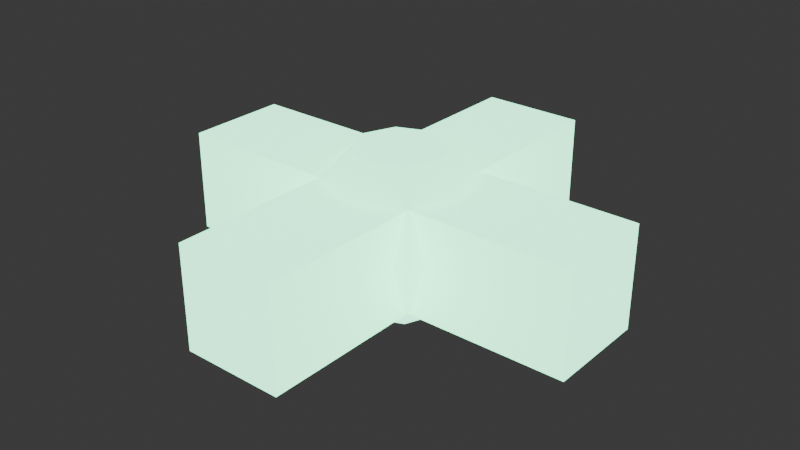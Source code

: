 # Source: enemy_healer.blend  (saved by Blender 4.3.34; exported with 4.5.12 LTS)
import bpy
from mathutils import Matrix  # noqa: F401  (used for matrix-valued properties, if any)

bpy.ops.wm.read_factory_settings(use_empty=True)
scene = bpy.context.scene
scene.name = 'Scene'

# ---- collections
col_collection = bpy.data.collections.new('Collection'); scene.collection.children.link(col_collection)

# ---- materials (node trees are filled in below, after node groups)
mat_enemymedic = bpy.data.materials.new('EnemyMedic')

# ---- material node trees
mat_enemymedic.use_nodes = True; mat_enemymedic.node_tree.nodes.clear()
_N = mat_enemymedic.node_tree.nodes; _L = mat_enemymedic.node_tree.links
n0 = _N.new('ShaderNodeBsdfPrincipled'); n0.name = 'Principled BSDF'; n0.location = (10, 300)
n0.inputs[0].default_value = (0.2, 1.0, 0.5, 1.0)
n0.inputs[27].default_value = (0.3, 1.0, 0.6, 1.0)
n0.inputs[28].default_value = 3.0
n1 = _N.new('ShaderNodeOutputMaterial'); n1.name = 'Material Output'; n1.location = (300, 300)
_L.new(n0.outputs[0], n1.inputs[0])
n1.is_active_output = True

# ---- world
world_world = bpy.data.worlds.new('World'); scene.world = world_world
world_world.use_nodes = True; world_world.node_tree.nodes.clear()
_N = world_world.node_tree.nodes; _L = world_world.node_tree.links
n0 = _N.new('ShaderNodeOutputWorld'); n0.name = 'World Output'; n0.location = (300, 300)
n1 = _N.new('ShaderNodeBackground'); n1.name = 'Background'; n1.location = (10, 300)
n1.inputs[0].default_value = (0.05088, 0.05088, 0.05088, 1.0)
_L.new(n1.outputs[0], n0.inputs[0])
n0.is_active_output = True
world_world.color = (0.05088, 0.05088, 0.05088)
world_world.sun_shadow_jitter_overblur = 0.0

# ---- meshes
me_cube_043 = bpy.data.meshes.new('Cube.043')
me_cube_043.from_pydata([(-0.075, -0.075, -0.075), (-0.075, -0.075, 0.075), (-0.075, 0.075, -0.075), (-0.075, 0.075, 0.075), (0.075, -0.075, -0.075), (0.075, -0.075, 0.075), (0.075, 0.075, -0.075), (0.075, 0.075, 0.075)], [], [(0, 1, 3, 2), (2, 3, 7, 6), (6, 7, 5, 4), (4, 5, 1, 0), (2, 6, 4, 0), (7, 3, 1, 5)])
_uv = me_cube_043.uv_layers.new(name='UVMap')
_uv.uv.foreach_set('vector', [0.375, 0.0, 0.625, 0.0, 0.625, 0.25, 0.375, 0.25, 0.375, 0.25, 0.625, 0.25, 0.625, 0.5, 0.375, 0.5, 0.375, 0.5, 0.625, 0.5, 0.625, 0.75, 0.375, 0.75, 0.375, 0.75, 0.625, 0.75, 0.625, 1.0, 0.375, 1.0, 0.125, 0.5, 0.375, 0.5, 0.375, 0.75, 0.125, 0.75, 0.625, 0.5, 0.875, 0.5, 0.875, 0.75, 0.625, 0.75])
me_cube_043.materials.append(mat_enemymedic)
me_cube_043.update()
me_cube_044 = bpy.data.meshes.new('Cube.044')
me_cube_044.from_pydata([(-0.075, -0.075, -0.075), (-0.075, -0.075, 0.075), (-0.075, 0.075, -0.075), (-0.075, 0.075, 0.075), (0.075, -0.075, -0.075), (0.075, -0.075, 0.075), (0.075, 0.075, -0.075), (0.075, 0.075, 0.075)], [], [(0, 1, 3, 2), (2, 3, 7, 6), (6, 7, 5, 4), (4, 5, 1, 0), (2, 6, 4, 0), (7, 3, 1, 5)])
_uv = me_cube_044.uv_layers.new(name='UVMap')
_uv.uv.foreach_set('vector', [0.375, 0.0, 0.625, 0.0, 0.625, 0.25, 0.375, 0.25, 0.375, 0.25, 0.625, 0.25, 0.625, 0.5, 0.375, 0.5, 0.375, 0.5, 0.625, 0.5, 0.625, 0.75, 0.375, 0.75, 0.375, 0.75, 0.625, 0.75, 0.625, 1.0, 0.375, 1.0, 0.125, 0.5, 0.375, 0.5, 0.375, 0.75, 0.125, 0.75, 0.625, 0.5, 0.875, 0.5, 0.875, 0.75, 0.625, 0.75])
me_cube_044.materials.append(mat_enemymedic)
me_cube_044.update()
me_sphere_047 = bpy.data.meshes.new('Sphere.047')
me_sphere_047.from_pydata([(0.02828, 0.02828, 0.06928), (0.04899, 0.04899, 0.04), (0.05657, 0.05657, 0.0), (0.04899, 0.04899, -0.04), (0.02828, 0.02828, -0.06928), (0.04, 0.0, 0.06928), (0.06928, 0.0, 0.04), (0.08, 0.0, 0.0), (0.06928, 0.0, -0.04), (0.04, 0.0, -0.06928), (0.02828, -0.02828, 0.06928), (0.04899, -0.04899, 0.04), (0.05657, -0.05657, 0.0), (0.04899, -0.04899, -0.04), (0.02828, -0.02828, -0.06928), (0.0, -0.04, 0.06928), (0.0, -0.06928, 0.04), (0.0, -0.08, 0.0), (0.0, -0.06928, -0.04), (0.0, -0.04, -0.06928), (0.0, 0.0, 0.08), (-0.02828, -0.02828, 0.06928), (-0.04899, -0.04899, 0.04), (-0.05657, -0.05657, 0.0), (-0.04899, -0.04899, -0.04), (-0.02828, -0.02828, -0.06928), (0.0, 0.0, -0.08), (-0.04, 0.0, 0.06928), (-0.06928, 0.0, 0.04), (-0.08, 0.0, 0.0), (-0.06928, 0.0, -0.04), (-0.04, 0.0, -0.06928), (-0.02828, 0.02828, 0.06928), (-0.04899, 0.04899, 0.04), (-0.05657, 0.05657, 0.0), (-0.04899, 0.04899, -0.04), (-0.02828, 0.02828, -0.06928), (0.0, 0.04, 0.06928), (0.0, 0.06928, 0.04), (0.0, 0.08, 0.0), (0.0, 0.06928, -0.04), (0.0, 0.04, -0.06928)], [], [(37, 20, 0), (26, 41, 4), (40, 39, 2, 3), (38, 37, 0, 1), (41, 40, 3, 4), (39, 38, 1, 2), (26, 4, 9), (3, 2, 7, 8), (1, 0, 5, 6), (4, 3, 8, 9), (2, 1, 6, 7), (0, 20, 5), (8, 7, 12, 13), (6, 5, 10, 11), (9, 8, 13, 14), (7, 6, 11, 12), (5, 20, 10), (26, 9, 14), (11, 10, 15, 16), (14, 13, 18, 19), (12, 11, 16, 17), (10, 20, 15), (26, 14, 19), (13, 12, 17, 18), (19, 18, 24, 25), (17, 16, 22, 23), (15, 20, 21), (26, 19, 25), (18, 17, 23, 24), (16, 15, 21, 22), (25, 24, 30, 31), (23, 22, 28, 29), (21, 20, 27), (26, 25, 31), (24, 23, 29, 30), (22, 21, 27, 28), (31, 30, 35, 36), (29, 28, 33, 34), (27, 20, 32), (26, 31, 36), (30, 29, 34, 35), (28, 27, 32, 33), (36, 35, 40, 41), (34, 33, 38, 39), (32, 20, 37), (26, 36, 41), (35, 34, 39, 40), (33, 32, 37, 38)])
_uv = me_sphere_047.uv_layers.new(name='UVMap')
_uv.uv.foreach_set('vector', [0.75, 0.8333, 0.6875, 1.0, 0.625, 0.8333, 0.6875, 5.96e-08, 0.75, 0.1667, 0.625, 0.1667, 0.75, 0.3333, 0.75, 0.5, 0.625, 0.5, 0.625, 0.3333, 0.75, 0.6667, 0.75, 0.8333, 0.625, 0.8333, 0.625, 0.6667, 0.75, 0.1667, 0.75, 0.3333, 0.625, 0.3333, 0.625, 0.1667, 0.75, 0.5, 0.75, 0.6667, 0.625, 0.6667, 0.625, 0.5, 0.5625, 5.96e-08, 0.625, 0.1667, 0.5, 0.1667, 0.625, 0.3333, 0.625, 0.5, 0.5, 0.5, 0.5, 0.3333, 0.625, 0.6667, 0.625, 0.8333, 0.5, 0.8333, 0.5, 0.6667, 0.625, 0.1667, 0.625, 0.3333, 0.5, 0.3333, 0.5, 0.1667, 0.625, 0.5, 0.625, 0.6667, 0.5, 0.6667, 0.5, 0.5, 0.625, 0.8333, 0.5625, 1.0, 0.5, 0.8333, 0.5, 0.3333, 0.5, 0.5, 0.375, 0.5, 0.375, 0.3333, 0.5, 0.6667, 0.5, 0.8333, 0.375, 0.8333, 0.375, 0.6667, 0.5, 0.1667, 0.5, 0.3333, 0.375, 0.3333, 0.375, 0.1667, 0.5, 0.5, 0.5, 0.6667, 0.375, 0.6667, 0.375, 0.5, 0.5, 0.8333, 0.4375, 1.0, 0.375, 0.8333, 0.4375, 5.96e-08, 0.5, 0.1667, 0.375, 0.1667, 0.375, 0.6667, 0.375, 0.8333, 0.25, 0.8333, 0.25, 0.6667, 0.375, 0.1667, 0.375, 0.3333, 0.25, 0.3333, 0.25, 0.1667, 0.375, 0.5, 0.375, 0.6667, 0.25, 0.6667, 0.25, 0.5, 0.375, 0.8333, 0.3125, 1.0, 0.25, 0.8333, 0.3125, 5.96e-08, 0.375, 0.1667, 0.25, 0.1667, 0.375, 0.3333, 0.375, 0.5, 0.25, 0.5, 0.25, 0.3333, 0.25, 0.1667, 0.25, 0.3333, 0.125, 0.3333, 0.125, 0.1667, 0.25, 0.5, 0.25, 0.6667, 0.125, 0.6667, 0.125, 0.5, 0.25, 0.8333, 0.1875, 1.0, 0.125, 0.8333, 0.1875, 5.96e-08, 0.25, 0.1667, 0.125, 0.1667, 0.25, 0.3333, 0.25, 0.5, 0.125, 0.5, 0.125, 0.3333, 0.25, 0.6667, 0.25, 0.8333, 0.125, 0.8333, 0.125, 0.6667, 0.125, 0.1667, 0.125, 0.3333, 0.0, 0.3333, 0.0, 0.1667, 0.125, 0.5, 0.125, 0.6667, 0.0, 0.6667, 0.0, 0.5, 0.125, 0.8333, 0.0625, 1.0, 0.0, 0.8333, 0.0625, 5.96e-08, 0.125, 0.1667, 0.0, 0.1667, 0.125, 0.3333, 0.125, 0.5, 0.0, 0.5, 0.0, 0.3333, 0.125, 0.6667, 0.125, 0.8333, 0.0, 0.8333, 0.0, 0.6667, 1.0, 0.1667, 1.0, 0.3333, 0.875, 0.3333, 0.875, 0.1667, 1.0, 0.5, 1.0, 0.6667, 0.875, 0.6667, 0.875, 0.5, 1.0, 0.8333, 0.9375, 1.0, 0.875, 0.8333, 0.9375, 5.96e-08, 1.0, 0.1667, 0.875, 0.1667, 1.0, 0.3333, 1.0, 0.5, 0.875, 0.5, 0.875, 0.3333, 1.0, 0.6667, 1.0, 0.8333, 0.875, 0.8333, 0.875, 0.6667, 0.875, 0.1667, 0.875, 0.3333, 0.75, 0.3333, 0.75, 0.1667, 0.875, 0.5, 0.875, 0.6667, 0.75, 0.6667, 0.75, 0.5, 0.875, 0.8333, 0.8125, 1.0, 0.75, 0.8333, 0.8125, 5.96e-08, 0.875, 0.1667, 0.75, 0.1667, 0.875, 0.3333, 0.875, 0.5, 0.75, 0.5, 0.75, 0.3333, 0.875, 0.6667, 0.875, 0.8333, 0.75, 0.8333, 0.75, 0.6667])
me_sphere_047.materials.append(mat_enemymedic)
me_sphere_047.update()

# ---- objects
ob_crossh = bpy.data.objects.new('CrossH', me_cube_043)
ob_crossv = bpy.data.objects.new('CrossV', me_cube_044)
ob_healcore = bpy.data.objects.new('HealCore', me_sphere_047)

# ---- transforms, parenting, visibility, modifiers, constraints
ob_crossh.location = (0.0, 0.0, 0.0)
ob_crossh.scale = (2.5, 0.6, 0.6)
ob_crossv.location = (0.0, 0.0, 0.0)
ob_crossv.scale = (0.6, 2.5, 0.6)
ob_healcore.location = (0.0, 0.0, 0.0)

# ---- collection membership
col_collection.objects.link(ob_crossh)
col_collection.objects.link(ob_crossv)
col_collection.objects.link(ob_healcore)

# ---- scene / render settings (as saved in the file)
scene.frame_start = 1; scene.frame_end = 250; scene.frame_set(1)
scene.render.engine = 'BLENDER_EEVEE_NEXT'
bpy.context.view_layer.update()

# ---- added for rendering (the .blend has no active camera): camera
cam_auto = bpy.data.cameras.new('AutoCamera')
cam_auto.lens = 50.0
cam_auto.sensor_width = 36.0
cam_auto.clip_end = 1000.0
ob_auto_camera = bpy.data.objects.new('AutoCamera', cam_auto)
scene.collection.objects.link(ob_auto_camera)
ob_auto_camera.location = (0.512519, -0.615023, 0.410015)
ob_auto_camera.rotation_euler = (1.09748, -7.21219e-08, 0.694738)
scene.camera = ob_auto_camera
bpy.context.view_layer.update()
